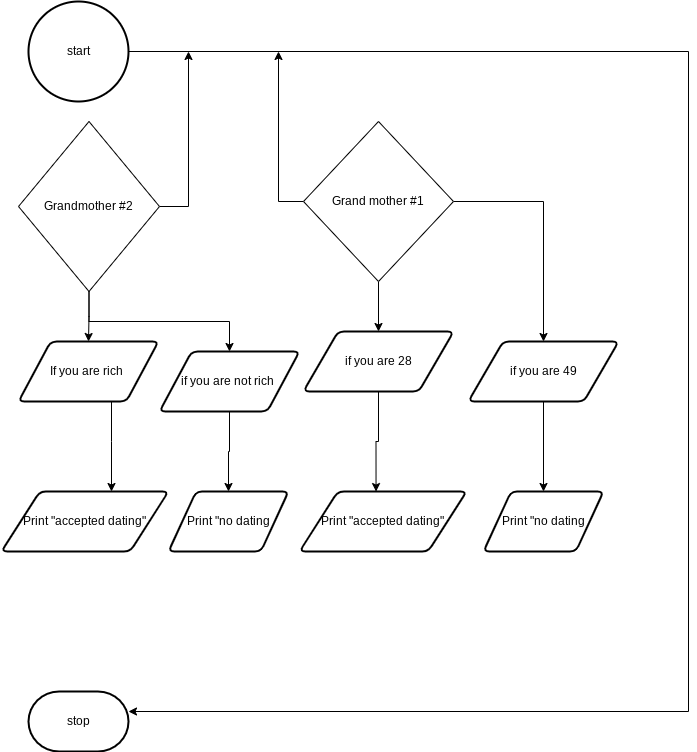

The diagram above was exported from draw.io. Its source (the exported page's mxGraphModel, read from the mxfile embedded in the PNG):
<mxGraphModel dx="1074" dy="741" grid="1" gridSize="10" guides="1" tooltips="1" connect="1" arrows="1" fold="1" page="1" pageScale="1" pageWidth="827" pageHeight="1169" math="0" shadow="0">
  <root>
    <mxCell id="0" />
    <mxCell id="1" parent="0" />
    <mxCell id="57" style="edgeStyle=orthogonalEdgeStyle;rounded=0;html=1;" edge="1" parent="1" source="19" target="34">
      <mxGeometry relative="1" as="geometry">
        <Array as="points">
          <mxPoint x="690" y="100" />
          <mxPoint x="690" y="760" />
        </Array>
      </mxGeometry>
    </mxCell>
    <mxCell id="19" value="start" style="strokeWidth=2;html=1;shape=mxgraph.flowchart.start_2;whiteSpace=wrap;" vertex="1" parent="1">
      <mxGeometry x="30" y="50" width="100" height="100" as="geometry" />
    </mxCell>
    <mxCell id="45" style="edgeStyle=orthogonalEdgeStyle;rounded=0;html=1;entryX=0.5;entryY=0;entryDx=0;entryDy=0;" edge="1" parent="1" source="24" target="42">
      <mxGeometry relative="1" as="geometry" />
    </mxCell>
    <mxCell id="46" style="edgeStyle=orthogonalEdgeStyle;rounded=0;html=1;" edge="1" parent="1" source="24" target="41">
      <mxGeometry relative="1" as="geometry" />
    </mxCell>
    <mxCell id="58" style="edgeStyle=orthogonalEdgeStyle;rounded=0;html=1;" edge="1" parent="1" source="24">
      <mxGeometry relative="1" as="geometry">
        <mxPoint x="190" y="100" as="targetPoint" />
      </mxGeometry>
    </mxCell>
    <mxCell id="24" value="Grandmother #2" style="rhombus;whiteSpace=wrap;html=1;" vertex="1" parent="1">
      <mxGeometry x="20" y="170" width="141" height="170" as="geometry" />
    </mxCell>
    <mxCell id="47" style="edgeStyle=orthogonalEdgeStyle;rounded=0;html=1;" edge="1" parent="1" source="29" target="44">
      <mxGeometry relative="1" as="geometry" />
    </mxCell>
    <mxCell id="48" style="edgeStyle=orthogonalEdgeStyle;rounded=0;html=1;" edge="1" parent="1" source="29" target="43">
      <mxGeometry relative="1" as="geometry" />
    </mxCell>
    <mxCell id="59" style="edgeStyle=orthogonalEdgeStyle;rounded=0;html=1;" edge="1" parent="1" source="29">
      <mxGeometry relative="1" as="geometry">
        <mxPoint x="280" y="100" as="targetPoint" />
      </mxGeometry>
    </mxCell>
    <mxCell id="29" value="Grand mother #1" style="rhombus;whiteSpace=wrap;html=1;" vertex="1" parent="1">
      <mxGeometry x="305" y="170" width="150" height="160" as="geometry" />
    </mxCell>
    <mxCell id="32" value="Print &quot;accepted dating&quot;" style="shape=parallelogram;html=1;strokeWidth=2;perimeter=parallelogramPerimeter;whiteSpace=wrap;rounded=1;arcSize=12;size=0.23;" vertex="1" parent="1">
      <mxGeometry x="2.88" y="540" width="167.12" height="60" as="geometry" />
    </mxCell>
    <mxCell id="34" value="stop" style="strokeWidth=2;html=1;shape=mxgraph.flowchart.terminator;whiteSpace=wrap;" vertex="1" parent="1">
      <mxGeometry x="30" y="740" width="100" height="60" as="geometry" />
    </mxCell>
    <mxCell id="52" style="edgeStyle=orthogonalEdgeStyle;rounded=0;html=1;" edge="1" parent="1" source="41" target="51">
      <mxGeometry relative="1" as="geometry" />
    </mxCell>
    <mxCell id="41" value="if you are not rich&amp;nbsp;" style="shape=parallelogram;html=1;strokeWidth=2;perimeter=parallelogramPerimeter;whiteSpace=wrap;rounded=1;arcSize=12;size=0.23;" vertex="1" parent="1">
      <mxGeometry x="161" y="400" width="140" height="60" as="geometry" />
    </mxCell>
    <mxCell id="50" style="edgeStyle=orthogonalEdgeStyle;rounded=0;html=1;" edge="1" parent="1" source="42" target="32">
      <mxGeometry relative="1" as="geometry">
        <Array as="points">
          <mxPoint x="113" y="490" />
          <mxPoint x="113" y="490" />
        </Array>
      </mxGeometry>
    </mxCell>
    <mxCell id="42" value="If you are rich&amp;nbsp;" style="shape=parallelogram;html=1;strokeWidth=2;perimeter=parallelogramPerimeter;whiteSpace=wrap;rounded=1;arcSize=12;size=0.23;" vertex="1" parent="1">
      <mxGeometry x="20" y="390" width="140" height="60" as="geometry" />
    </mxCell>
    <mxCell id="56" style="edgeStyle=orthogonalEdgeStyle;rounded=0;html=1;" edge="1" parent="1" source="43" target="55">
      <mxGeometry relative="1" as="geometry" />
    </mxCell>
    <mxCell id="43" value="if you are 49" style="shape=parallelogram;html=1;strokeWidth=2;perimeter=parallelogramPerimeter;whiteSpace=wrap;rounded=1;arcSize=12;size=0.23;" vertex="1" parent="1">
      <mxGeometry x="470" y="390" width="150" height="60" as="geometry" />
    </mxCell>
    <mxCell id="54" style="edgeStyle=orthogonalEdgeStyle;rounded=0;html=1;entryX=0.458;entryY=0.001;entryDx=0;entryDy=0;entryPerimeter=0;" edge="1" parent="1" source="44" target="53">
      <mxGeometry relative="1" as="geometry" />
    </mxCell>
    <mxCell id="44" value="if you are 28" style="shape=parallelogram;html=1;strokeWidth=2;perimeter=parallelogramPerimeter;whiteSpace=wrap;rounded=1;arcSize=12;size=0.23;" vertex="1" parent="1">
      <mxGeometry x="305" y="380" width="150" height="60" as="geometry" />
    </mxCell>
    <mxCell id="51" value="Print &quot;no dating" style="shape=parallelogram;html=1;strokeWidth=2;perimeter=parallelogramPerimeter;whiteSpace=wrap;rounded=1;arcSize=12;size=0.23;" vertex="1" parent="1">
      <mxGeometry x="170" y="540" width="120" height="60" as="geometry" />
    </mxCell>
    <mxCell id="53" value="Print &quot;accepted dating&quot;" style="shape=parallelogram;html=1;strokeWidth=2;perimeter=parallelogramPerimeter;whiteSpace=wrap;rounded=1;arcSize=12;size=0.23;" vertex="1" parent="1">
      <mxGeometry x="301" y="540" width="167.12" height="60" as="geometry" />
    </mxCell>
    <mxCell id="55" value="Print &quot;no dating" style="shape=parallelogram;html=1;strokeWidth=2;perimeter=parallelogramPerimeter;whiteSpace=wrap;rounded=1;arcSize=12;size=0.23;" vertex="1" parent="1">
      <mxGeometry x="485" y="540" width="120" height="60" as="geometry" />
    </mxCell>
  </root>
</mxGraphModel>